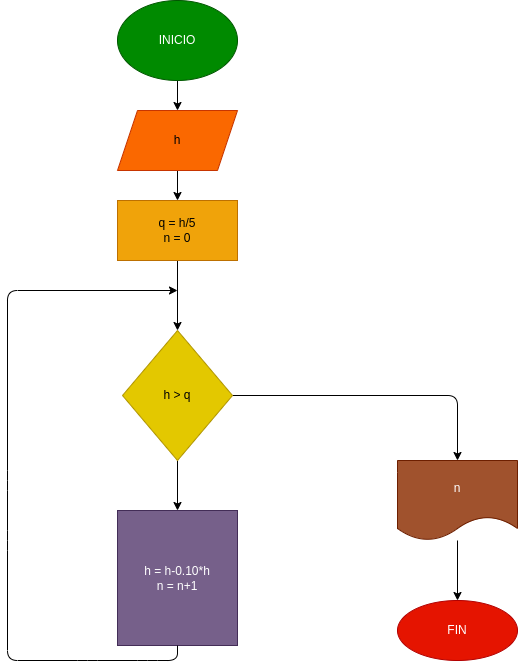

The diagram above was exported from draw.io. Its source (the exported page's mxGraphModel, read from the mxfile embedded in the PNG):
<mxGraphModel dx="592" dy="459" grid="1" gridSize="10" guides="1" tooltips="1" connect="1" arrows="1" fold="1" page="1" pageScale="1" pageWidth="827" pageHeight="1169" math="0" shadow="0">
  <root>
    <mxCell id="0" />
    <mxCell id="1" parent="0" />
    <mxCell id="5" value="" style="edgeStyle=none;html=1;" edge="1" parent="1" source="2" target="4">
      <mxGeometry relative="1" as="geometry" />
    </mxCell>
    <mxCell id="2" value="INICIO" style="ellipse;whiteSpace=wrap;html=1;fillColor=#008a00;fontColor=#ffffff;strokeColor=#005700;" vertex="1" parent="1">
      <mxGeometry x="230" y="20" width="120" height="80" as="geometry" />
    </mxCell>
    <mxCell id="7" value="" style="edgeStyle=none;html=1;" edge="1" parent="1" source="4" target="6">
      <mxGeometry relative="1" as="geometry" />
    </mxCell>
    <mxCell id="4" value="h" style="shape=parallelogram;perimeter=parallelogramPerimeter;whiteSpace=wrap;html=1;fixedSize=1;fillColor=#fa6800;fontColor=#000000;strokeColor=#C73500;" vertex="1" parent="1">
      <mxGeometry x="230" y="130" width="120" height="60" as="geometry" />
    </mxCell>
    <mxCell id="9" value="" style="edgeStyle=none;html=1;" edge="1" parent="1" source="6" target="8">
      <mxGeometry relative="1" as="geometry" />
    </mxCell>
    <mxCell id="6" value="q = h/5&lt;br&gt;n = 0" style="whiteSpace=wrap;html=1;fillColor=#f0a30a;fontColor=#000000;strokeColor=#BD7000;" vertex="1" parent="1">
      <mxGeometry x="230" y="220" width="120" height="60" as="geometry" />
    </mxCell>
    <mxCell id="11" value="" style="edgeStyle=none;html=1;" edge="1" parent="1" source="8" target="10">
      <mxGeometry relative="1" as="geometry">
        <Array as="points">
          <mxPoint x="570" y="415" />
        </Array>
      </mxGeometry>
    </mxCell>
    <mxCell id="15" value="" style="edgeStyle=none;html=1;" edge="1" parent="1" source="8" target="14">
      <mxGeometry relative="1" as="geometry" />
    </mxCell>
    <mxCell id="8" value="h &amp;gt; q" style="rhombus;whiteSpace=wrap;html=1;fillColor=#e3c800;fontColor=#000000;strokeColor=#B09500;" vertex="1" parent="1">
      <mxGeometry x="235" y="350" width="110" height="130" as="geometry" />
    </mxCell>
    <mxCell id="13" value="" style="edgeStyle=none;html=1;" edge="1" parent="1" source="10" target="12">
      <mxGeometry relative="1" as="geometry" />
    </mxCell>
    <mxCell id="10" value="n&lt;br&gt;" style="shape=document;whiteSpace=wrap;html=1;boundedLbl=1;fillColor=#a0522d;fontColor=#ffffff;strokeColor=#6D1F00;" vertex="1" parent="1">
      <mxGeometry x="510" y="480" width="120" height="80" as="geometry" />
    </mxCell>
    <mxCell id="12" value="FIN" style="ellipse;whiteSpace=wrap;html=1;fillColor=#e51400;fontColor=#ffffff;strokeColor=#B20000;" vertex="1" parent="1">
      <mxGeometry x="510" y="620" width="120" height="60" as="geometry" />
    </mxCell>
    <mxCell id="14" value="h = h-0.10*h&lt;br&gt;n = n+1" style="whiteSpace=wrap;html=1;fillColor=#76608a;fontColor=#ffffff;strokeColor=#432D57;" vertex="1" parent="1">
      <mxGeometry x="230" y="530" width="120" height="135" as="geometry" />
    </mxCell>
    <mxCell id="16" value="" style="endArrow=classic;html=1;exitX=0.5;exitY=1;exitDx=0;exitDy=0;" edge="1" parent="1" source="14">
      <mxGeometry width="50" height="50" relative="1" as="geometry">
        <mxPoint x="380" y="610" as="sourcePoint" />
        <mxPoint x="290" y="310" as="targetPoint" />
        <Array as="points">
          <mxPoint x="290" y="680" />
          <mxPoint x="260" y="680" />
          <mxPoint x="200" y="680" />
          <mxPoint x="120" y="680" />
          <mxPoint x="120" y="560" />
          <mxPoint x="120" y="500" />
          <mxPoint x="120" y="310" />
        </Array>
      </mxGeometry>
    </mxCell>
  </root>
</mxGraphModel>